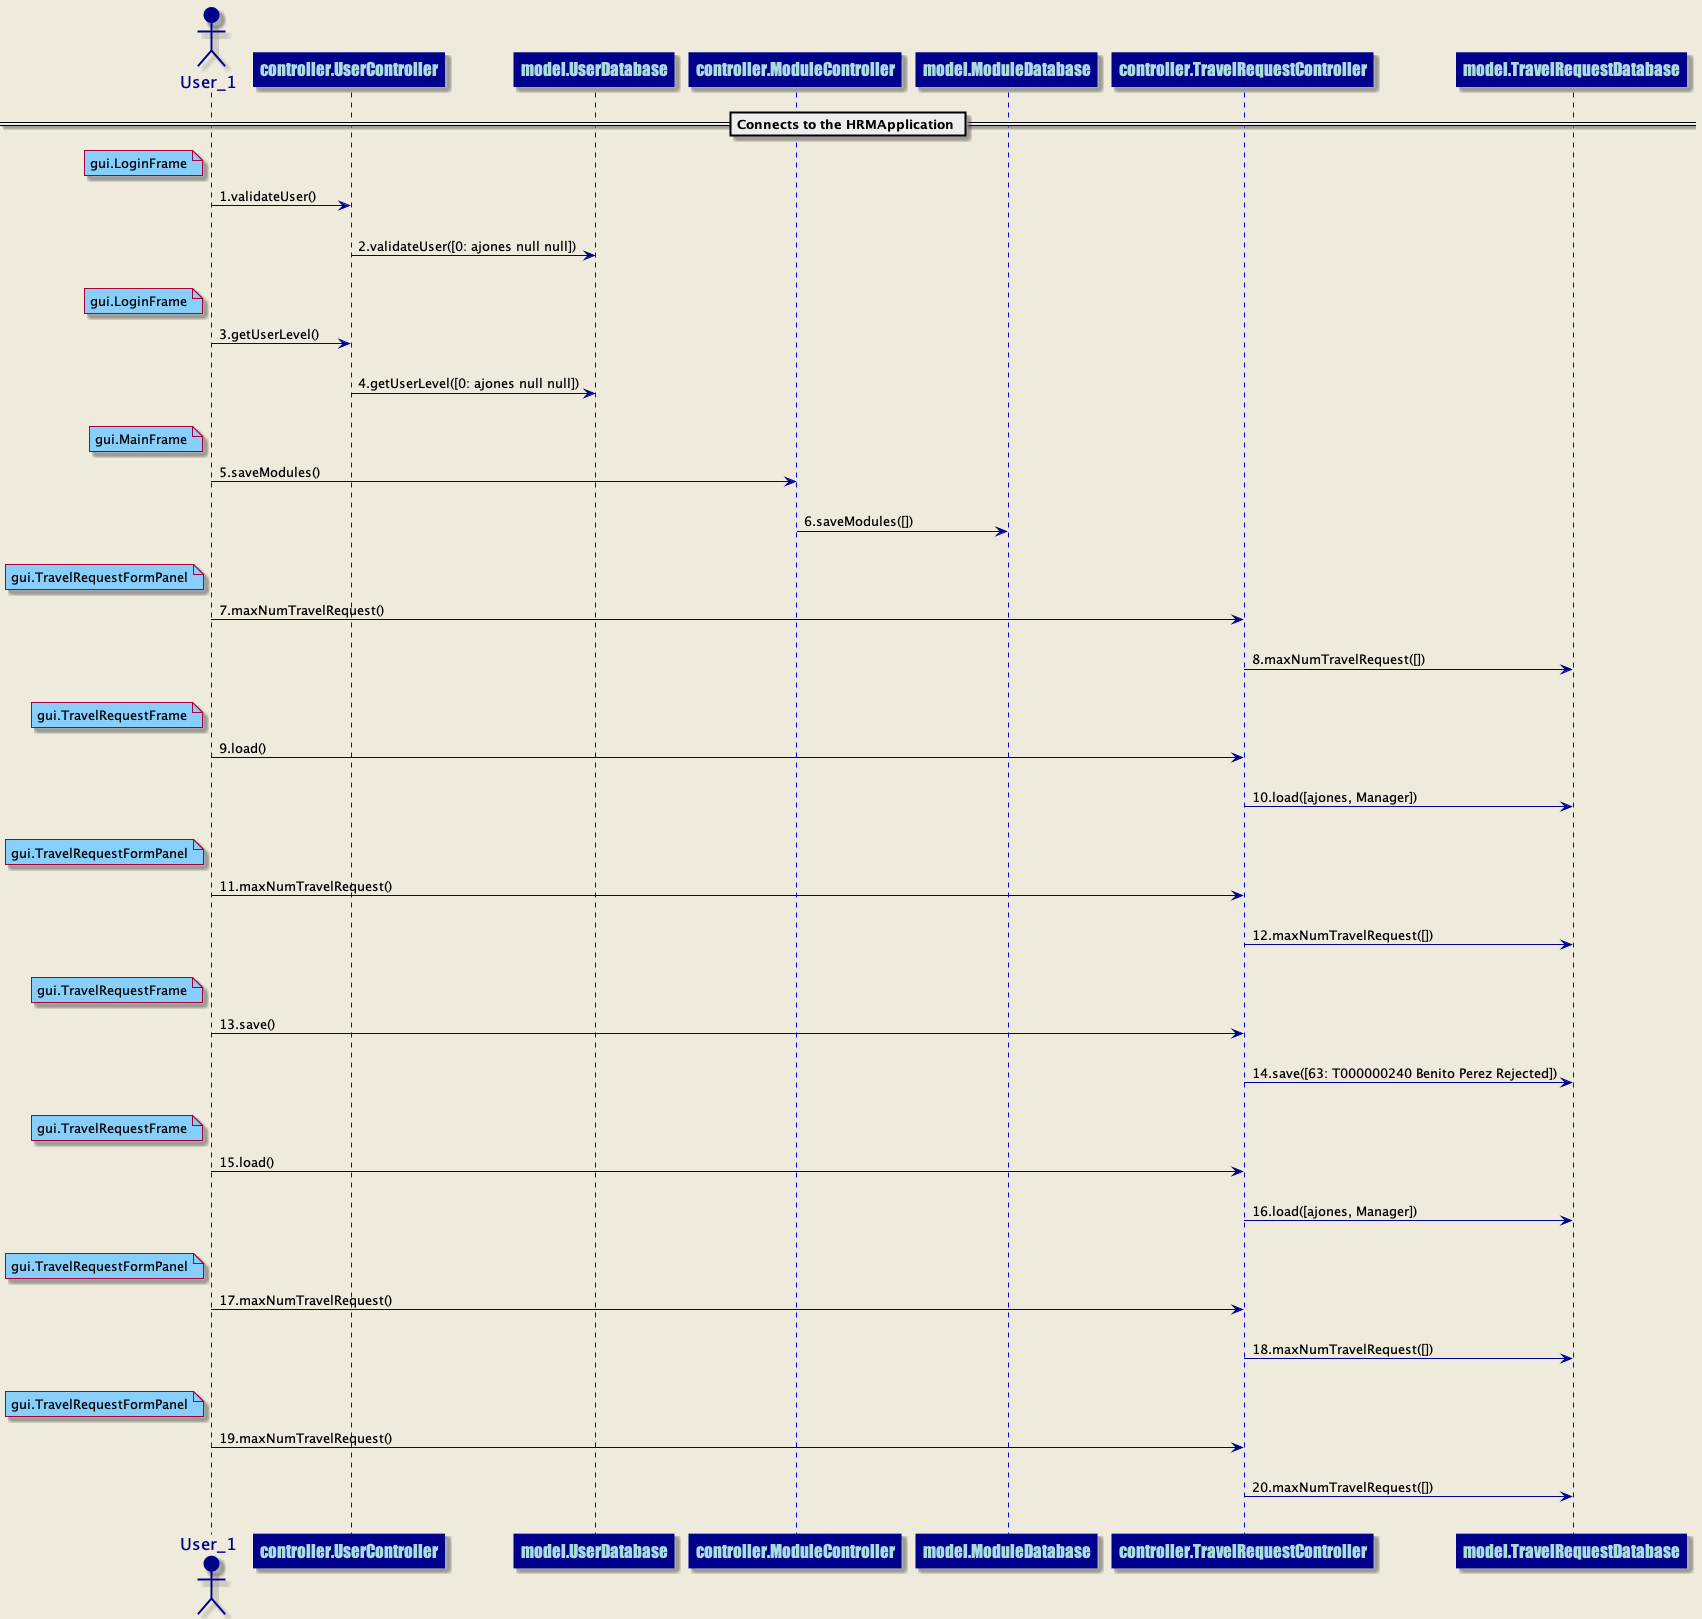

The diagram above was rendered by PlantUML. Its source (embedded in the PNG):
@startuml
skinparam backgroundColor #EEEBDC
skinparam sequence {
ArrowColor DarkBlue
ActorBorderColor DarkBlue
LifeLineBorderColor blue
LifeLineBackgroundColor DarkBlue
ParticipantBorderColor DarkBlue
ParticipantBackgroundColor DarkBlue
ParticipantFontName Impact
ParticipantFontSize 17
ParticipantFontColor #A9DCDF
ActorBackgroundColor DarkBlue
ActorFontColor DarkBlue
ActorFontSize 17
ActorFontName Aapex
}
== Connects to the HRMApplication ==
actor User_1 order 1
participant controller.UserController order 2
note left of User_1 #lightskyblue 
gui.LoginFrame
end note
User_1 ->controller.UserController: 1.validateUser()
||20||
participant controller.UserController order 3
participant model.UserDatabase order 4
controller.UserController ->model.UserDatabase: 2.validateUser([0: ajones null null])
||20||
actor User_1 order 1
participant controller.UserController order 5
note left of User_1 #lightskyblue 
gui.LoginFrame
end note
User_1 ->controller.UserController: 3.getUserLevel()
||20||
participant controller.UserController order 6
participant model.UserDatabase order 7
controller.UserController ->model.UserDatabase: 4.getUserLevel([0: ajones null null])
||20||
actor User_1 order 1
participant controller.ModuleController order 8
note left of User_1 #lightskyblue 
gui.MainFrame
end note
User_1 ->controller.ModuleController: 5.saveModules()
||20||
participant controller.ModuleController order 9
participant model.ModuleDatabase order 10
controller.ModuleController ->model.ModuleDatabase: 6.saveModules([])
||20||
actor User_1 order 1
participant controller.TravelRequestController order 11
note left of User_1 #lightskyblue 
gui.TravelRequestFormPanel
end note
User_1 ->controller.TravelRequestController: 7.maxNumTravelRequest()
||20||
participant controller.TravelRequestController order 12
participant model.TravelRequestDatabase order 13
controller.TravelRequestController ->model.TravelRequestDatabase: 8.maxNumTravelRequest([])
||20||
actor User_1 order 1
participant controller.TravelRequestController order 14
note left of User_1 #lightskyblue 
gui.TravelRequestFrame
end note
User_1 ->controller.TravelRequestController: 9.load()
||20||
participant controller.TravelRequestController order 15
participant model.TravelRequestDatabase order 16
controller.TravelRequestController ->model.TravelRequestDatabase: 10.load([ajones, Manager])
||20||
actor User_1 order 1
participant controller.TravelRequestController order 17
note left of User_1 #lightskyblue 
gui.TravelRequestFormPanel
end note
User_1 ->controller.TravelRequestController: 11.maxNumTravelRequest()
||20||
participant controller.TravelRequestController order 18
participant model.TravelRequestDatabase order 19
controller.TravelRequestController ->model.TravelRequestDatabase: 12.maxNumTravelRequest([])
||20||
actor User_1 order 1
participant controller.TravelRequestController order 20
note left of User_1 #lightskyblue 
gui.TravelRequestFrame
end note
User_1 ->controller.TravelRequestController: 13.save()
||20||
participant controller.TravelRequestController order 21
participant model.TravelRequestDatabase order 22
controller.TravelRequestController ->model.TravelRequestDatabase: 14.save([63: T000000240 Benito Perez Rejected])
||20||
actor User_1 order 1
participant controller.TravelRequestController order 23
note left of User_1 #lightskyblue 
gui.TravelRequestFrame
end note
User_1 ->controller.TravelRequestController: 15.load()
||20||
participant controller.TravelRequestController order 24
participant model.TravelRequestDatabase order 25
controller.TravelRequestController ->model.TravelRequestDatabase: 16.load([ajones, Manager])
||20||
actor User_1 order 1
participant controller.TravelRequestController order 26
note left of User_1 #lightskyblue 
gui.TravelRequestFormPanel
end note
User_1 ->controller.TravelRequestController: 17.maxNumTravelRequest()
||20||
participant controller.TravelRequestController order 27
participant model.TravelRequestDatabase order 28
controller.TravelRequestController ->model.TravelRequestDatabase: 18.maxNumTravelRequest([])
||20||
actor User_1 order 1
participant controller.TravelRequestController order 29
note left of User_1 #lightskyblue 
gui.TravelRequestFormPanel
end note
User_1 ->controller.TravelRequestController: 19.maxNumTravelRequest()
||20||
participant controller.TravelRequestController order 30
participant model.TravelRequestDatabase order 31
controller.TravelRequestController ->model.TravelRequestDatabase: 20.maxNumTravelRequest([])
||20||
@enduml